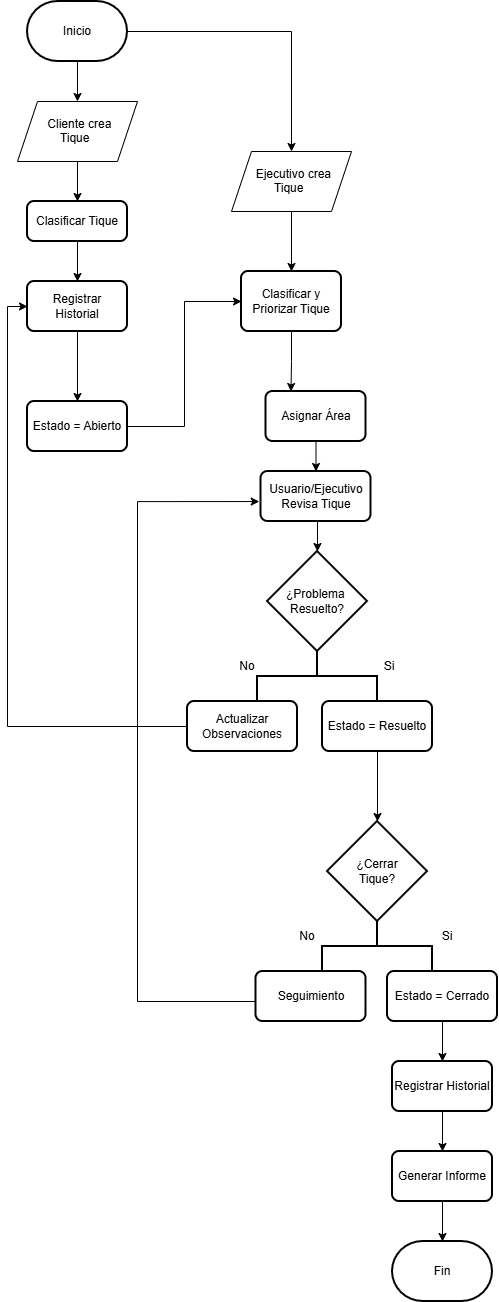

The diagram above was exported from draw.io. Its source (the exported page's mxGraphModel, read from the mxfile embedded in the PNG):
<mxGraphModel dx="1414" dy="829" grid="1" gridSize="10" guides="1" tooltips="1" connect="1" arrows="1" fold="1" page="1" pageScale="1" pageWidth="827" pageHeight="1169" math="0" shadow="0">
  <root>
    <mxCell id="0" />
    <mxCell id="1" parent="0" />
    <mxCell id="sl8nBxm2Ew7BIrb9WgP0-19" edge="1" parent="1" source="sl8nBxm2Ew7BIrb9WgP0-1" style="edgeStyle=orthogonalEdgeStyle;rounded=0;orthogonalLoop=1;jettySize=auto;html=1;exitX=0.5;exitY=1;exitDx=0;exitDy=0;exitPerimeter=0;entryX=0.5;entryY=0;entryDx=0;entryDy=0;" target="sl8nBxm2Ew7BIrb9WgP0-39">
      <mxGeometry relative="1" as="geometry">
        <mxPoint x="260" y="190" as="targetPoint" />
      </mxGeometry>
    </mxCell>
    <mxCell id="d4FkmQwJlkgOnXeOVDmS-2" edge="1" parent="1" source="sl8nBxm2Ew7BIrb9WgP0-1" style="edgeStyle=orthogonalEdgeStyle;rounded=0;orthogonalLoop=1;jettySize=auto;html=1;exitX=1;exitY=0.5;exitDx=0;exitDy=0;exitPerimeter=0;entryX=0.5;entryY=0;entryDx=0;entryDy=0;" target="d4FkmQwJlkgOnXeOVDmS-1">
      <mxGeometry relative="1" as="geometry" />
    </mxCell>
    <mxCell id="sl8nBxm2Ew7BIrb9WgP0-1" parent="1" style="strokeWidth=2;html=1;shape=mxgraph.flowchart.terminator;whiteSpace=wrap;" value="Inicio" vertex="1">
      <mxGeometry height="60" width="100" x="210" y="200" as="geometry" />
    </mxCell>
    <mxCell id="sl8nBxm2Ew7BIrb9WgP0-2" parent="1" style="strokeWidth=2;html=1;shape=mxgraph.flowchart.terminator;whiteSpace=wrap;" value="Fin" vertex="1">
      <mxGeometry height="60" width="100" x="575" y="1440" as="geometry" />
    </mxCell>
    <mxCell id="sl8nBxm2Ew7BIrb9WgP0-20" edge="1" parent="1" source="sl8nBxm2Ew7BIrb9WgP0-39" style="edgeStyle=orthogonalEdgeStyle;rounded=0;orthogonalLoop=1;jettySize=auto;html=1;exitX=0.5;exitY=1;exitDx=0;exitDy=0;entryX=0.5;entryY=0;entryDx=0;entryDy=0;" target="sl8nBxm2Ew7BIrb9WgP0-6">
      <mxGeometry relative="1" as="geometry">
        <mxPoint x="260" y="290.0000000000002" as="sourcePoint" />
      </mxGeometry>
    </mxCell>
    <mxCell id="d4FkmQwJlkgOnXeOVDmS-12" edge="1" parent="1" source="sl8nBxm2Ew7BIrb9WgP0-6" style="edgeStyle=orthogonalEdgeStyle;rounded=0;orthogonalLoop=1;jettySize=auto;html=1;exitX=0.5;exitY=1;exitDx=0;exitDy=0;entryX=0.5;entryY=0;entryDx=0;entryDy=0;" target="sl8nBxm2Ew7BIrb9WgP0-8">
      <mxGeometry relative="1" as="geometry" />
    </mxCell>
    <mxCell id="sl8nBxm2Ew7BIrb9WgP0-6" parent="1" style="rounded=1;whiteSpace=wrap;html=1;absoluteArcSize=1;arcSize=14;strokeWidth=2;" value="Clasificar Tique" vertex="1">
      <mxGeometry height="40" width="100" x="210" y="400" as="geometry" />
    </mxCell>
    <mxCell id="sl8nBxm2Ew7BIrb9WgP0-7" parent="1" style="rounded=1;whiteSpace=wrap;html=1;absoluteArcSize=1;arcSize=14;strokeWidth=2;" value="Estado&amp;nbsp;&lt;span style=&quot;background-color: transparent; color: light-dark(rgb(0, 0, 0), rgb(255, 255, 255));&quot;&gt;= Abierto&lt;/span&gt;" vertex="1">
      <mxGeometry height="50" width="100" x="210" y="600" as="geometry" />
    </mxCell>
    <mxCell id="d4FkmQwJlkgOnXeOVDmS-11" edge="1" parent="1" source="sl8nBxm2Ew7BIrb9WgP0-7" style="edgeStyle=orthogonalEdgeStyle;rounded=0;orthogonalLoop=1;jettySize=auto;html=1;exitX=1;exitY=0.5;exitDx=0;exitDy=0;entryX=0;entryY=0.5;entryDx=0;entryDy=0;" target="d4FkmQwJlkgOnXeOVDmS-4">
      <mxGeometry relative="1" as="geometry" />
    </mxCell>
    <mxCell id="d4FkmQwJlkgOnXeOVDmS-13" edge="1" parent="1" source="sl8nBxm2Ew7BIrb9WgP0-8" style="edgeStyle=orthogonalEdgeStyle;rounded=0;orthogonalLoop=1;jettySize=auto;html=1;exitX=0.5;exitY=1;exitDx=0;exitDy=0;entryX=0.5;entryY=0;entryDx=0;entryDy=0;" target="sl8nBxm2Ew7BIrb9WgP0-7">
      <mxGeometry relative="1" as="geometry" />
    </mxCell>
    <mxCell id="sl8nBxm2Ew7BIrb9WgP0-8" parent="1" style="rounded=1;whiteSpace=wrap;html=1;absoluteArcSize=1;arcSize=14;strokeWidth=2;" value="Registrar&lt;div&gt;Historial&lt;/div&gt;" vertex="1">
      <mxGeometry height="50" width="100" x="210" y="480" as="geometry" />
    </mxCell>
    <mxCell id="sl8nBxm2Ew7BIrb9WgP0-24" edge="1" parent="1" source="sl8nBxm2Ew7BIrb9WgP0-9" style="edgeStyle=orthogonalEdgeStyle;rounded=0;orthogonalLoop=1;jettySize=auto;html=1;exitX=0.5;exitY=1;exitDx=0;exitDy=0;entryX=0.5;entryY=0;entryDx=0;entryDy=0;" target="sl8nBxm2Ew7BIrb9WgP0-10">
      <mxGeometry relative="1" as="geometry" />
    </mxCell>
    <mxCell id="sl8nBxm2Ew7BIrb9WgP0-9" parent="1" style="rounded=1;whiteSpace=wrap;html=1;absoluteArcSize=1;arcSize=14;strokeWidth=2;" value="Asignar Área" vertex="1">
      <mxGeometry height="50" width="100" x="448.5" y="590" as="geometry" />
    </mxCell>
    <mxCell id="sl8nBxm2Ew7BIrb9WgP0-10" parent="1" style="rounded=1;whiteSpace=wrap;html=1;absoluteArcSize=1;arcSize=14;strokeWidth=2;" value="Usuario/Ejecutivo&lt;div&gt;Revisa Tique&lt;/div&gt;" vertex="1">
      <mxGeometry height="50" width="110" x="443.5" y="670" as="geometry" />
    </mxCell>
    <mxCell id="sl8nBxm2Ew7BIrb9WgP0-11" parent="1" style="strokeWidth=2;html=1;shape=mxgraph.flowchart.decision;whiteSpace=wrap;" value="¿Problema&amp;nbsp;&lt;div&gt;Resuelto?&lt;/div&gt;" vertex="1">
      <mxGeometry height="100" width="100" x="450" y="750" as="geometry" />
    </mxCell>
    <mxCell id="sl8nBxm2Ew7BIrb9WgP0-12" parent="1" style="rounded=1;whiteSpace=wrap;html=1;absoluteArcSize=1;arcSize=14;strokeWidth=2;" value="Estado = Resuelto" vertex="1">
      <mxGeometry height="50" width="110" x="505" y="900" as="geometry" />
    </mxCell>
    <mxCell id="sl8nBxm2Ew7BIrb9WgP0-14" parent="1" style="strokeWidth=2;html=1;shape=mxgraph.flowchart.decision;whiteSpace=wrap;" value="¿Cerrar&lt;div&gt;Tique?&lt;/div&gt;" vertex="1">
      <mxGeometry height="100" width="100" x="510" y="1020" as="geometry" />
    </mxCell>
    <mxCell id="sl8nBxm2Ew7BIrb9WgP0-15" parent="1" style="rounded=1;whiteSpace=wrap;html=1;absoluteArcSize=1;arcSize=14;strokeWidth=2;" value="Generar Informe" vertex="1">
      <mxGeometry height="50" width="100" x="575" y="1350" as="geometry" />
    </mxCell>
    <mxCell id="sl8nBxm2Ew7BIrb9WgP0-16" parent="1" style="strokeWidth=2;html=1;shape=mxgraph.flowchart.annotation_2;align=left;labelPosition=right;pointerEvents=1;rotation=90;" value="" vertex="1">
      <mxGeometry height="120" width="50" x="475" y="815" as="geometry" />
    </mxCell>
    <mxCell id="sl8nBxm2Ew7BIrb9WgP0-18" edge="1" parent="1" source="sl8nBxm2Ew7BIrb9WgP0-10" style="edgeStyle=orthogonalEdgeStyle;rounded=0;orthogonalLoop=1;jettySize=auto;html=1;exitX=0.5;exitY=1;exitDx=0;exitDy=0;entryX=0.5;entryY=0;entryDx=0;entryDy=0;entryPerimeter=0;" target="sl8nBxm2Ew7BIrb9WgP0-11">
      <mxGeometry relative="1" as="geometry" />
    </mxCell>
    <mxCell id="sl8nBxm2Ew7BIrb9WgP0-38" edge="1" parent="1" source="sl8nBxm2Ew7BIrb9WgP0-27" style="edgeStyle=orthogonalEdgeStyle;rounded=0;orthogonalLoop=1;jettySize=auto;html=1;exitX=0;exitY=0.5;exitDx=0;exitDy=0;entryX=-0.016;entryY=0.601;entryDx=0;entryDy=0;entryPerimeter=0;" target="sl8nBxm2Ew7BIrb9WgP0-10">
      <mxGeometry relative="1" as="geometry">
        <Array as="points">
          <mxPoint x="448.5" y="1200" />
          <mxPoint x="320" y="1200" />
          <mxPoint x="320" y="700.1" />
        </Array>
        <mxPoint x="390" y="800" as="targetPoint" />
      </mxGeometry>
    </mxCell>
    <mxCell id="sl8nBxm2Ew7BIrb9WgP0-27" parent="1" style="rounded=1;whiteSpace=wrap;html=1;absoluteArcSize=1;arcSize=14;strokeWidth=2;" value="Seguimiento" vertex="1">
      <mxGeometry height="50" width="110" x="438.5" y="1170" as="geometry" />
    </mxCell>
    <mxCell id="sl8nBxm2Ew7BIrb9WgP0-28" parent="1" style="strokeWidth=2;html=1;shape=mxgraph.flowchart.annotation_2;align=left;labelPosition=right;pointerEvents=1;rotation=90;" value="" vertex="1">
      <mxGeometry height="110" width="50" x="535" y="1090" as="geometry" />
    </mxCell>
    <mxCell id="sl8nBxm2Ew7BIrb9WgP0-29" edge="1" parent="1" source="sl8nBxm2Ew7BIrb9WgP0-15" style="edgeStyle=orthogonalEdgeStyle;rounded=0;orthogonalLoop=1;jettySize=auto;html=1;exitX=0.5;exitY=1;exitDx=0;exitDy=0;entryX=0.5;entryY=0;entryDx=0;entryDy=0;entryPerimeter=0;" target="sl8nBxm2Ew7BIrb9WgP0-2">
      <mxGeometry relative="1" as="geometry" />
    </mxCell>
    <mxCell id="d4FkmQwJlkgOnXeOVDmS-10" edge="1" parent="1" source="sl8nBxm2Ew7BIrb9WgP0-30" style="edgeStyle=orthogonalEdgeStyle;rounded=0;orthogonalLoop=1;jettySize=auto;html=1;exitX=0;exitY=0.5;exitDx=0;exitDy=0;entryX=0;entryY=0.5;entryDx=0;entryDy=0;" target="sl8nBxm2Ew7BIrb9WgP0-8">
      <mxGeometry relative="1" as="geometry" />
    </mxCell>
    <mxCell id="sl8nBxm2Ew7BIrb9WgP0-30" parent="1" style="rounded=1;whiteSpace=wrap;html=1;absoluteArcSize=1;arcSize=14;strokeWidth=2;" value="Actualizar&lt;div&gt;Observaciones&lt;/div&gt;" vertex="1">
      <mxGeometry height="50" width="110" x="370" y="900" as="geometry" />
    </mxCell>
    <mxCell id="sl8nBxm2Ew7BIrb9WgP0-35" parent="1" style="text;html=1;whiteSpace=wrap;strokeColor=none;fillColor=none;align=center;verticalAlign=middle;rounded=0;" value="Si" vertex="1">
      <mxGeometry height="30" width="60" x="541.5" y="850" as="geometry" />
    </mxCell>
    <mxCell id="sl8nBxm2Ew7BIrb9WgP0-36" parent="1" style="text;html=1;whiteSpace=wrap;strokeColor=none;fillColor=none;align=center;verticalAlign=middle;rounded=0;" value="No" vertex="1">
      <mxGeometry height="30" width="60" x="400" y="850" as="geometry" />
    </mxCell>
    <mxCell id="sl8nBxm2Ew7BIrb9WgP0-37" parent="1" style="text;html=1;whiteSpace=wrap;strokeColor=none;fillColor=none;align=center;verticalAlign=middle;rounded=0;" value="Si" vertex="1">
      <mxGeometry height="30" width="60" x="600" y="1120" as="geometry" />
    </mxCell>
    <mxCell id="sl8nBxm2Ew7BIrb9WgP0-39" parent="1" style="shape=parallelogram;perimeter=parallelogramPerimeter;whiteSpace=wrap;html=1;shapeInside=1;fixedSize=1;" value="&lt;div&gt;&lt;br&gt;&lt;/div&gt;&lt;div&gt;Cliente crea Tique&lt;/div&gt;" vertex="1">
      <mxGeometry height="60" width="120" x="200" y="300" as="geometry" />
    </mxCell>
    <mxCell id="sl8nBxm2Ew7BIrb9WgP0-40" parent="1" style="text;html=1;whiteSpace=wrap;strokeColor=none;fillColor=none;align=center;verticalAlign=middle;rounded=0;" value="No" vertex="1">
      <mxGeometry height="30" width="60" x="460" y="1120" as="geometry" />
    </mxCell>
    <mxCell id="sl8nBxm2Ew7BIrb9WgP0-42" edge="1" parent="1" source="sl8nBxm2Ew7BIrb9WgP0-12" style="edgeStyle=orthogonalEdgeStyle;rounded=0;orthogonalLoop=1;jettySize=auto;html=1;exitX=0.5;exitY=1;exitDx=0;exitDy=0;entryX=0.5;entryY=0;entryDx=0;entryDy=0;entryPerimeter=0;" target="sl8nBxm2Ew7BIrb9WgP0-14">
      <mxGeometry relative="1" as="geometry" />
    </mxCell>
    <mxCell id="sl8nBxm2Ew7BIrb9WgP0-51" edge="1" parent="1" source="sl8nBxm2Ew7BIrb9WgP0-47" style="edgeStyle=orthogonalEdgeStyle;rounded=0;orthogonalLoop=1;jettySize=auto;html=1;exitX=0.5;exitY=1;exitDx=0;exitDy=0;entryX=0.5;entryY=0;entryDx=0;entryDy=0;" target="sl8nBxm2Ew7BIrb9WgP0-48">
      <mxGeometry relative="1" as="geometry" />
    </mxCell>
    <mxCell id="sl8nBxm2Ew7BIrb9WgP0-47" parent="1" style="rounded=1;whiteSpace=wrap;html=1;absoluteArcSize=1;arcSize=14;strokeWidth=2;" value="Estado = Cerrado" vertex="1">
      <mxGeometry height="50" width="110" x="570" y="1170" as="geometry" />
    </mxCell>
    <mxCell id="sl8nBxm2Ew7BIrb9WgP0-52" edge="1" parent="1" source="sl8nBxm2Ew7BIrb9WgP0-48" style="edgeStyle=orthogonalEdgeStyle;rounded=0;orthogonalLoop=1;jettySize=auto;html=1;exitX=0.5;exitY=1;exitDx=0;exitDy=0;entryX=0.5;entryY=0;entryDx=0;entryDy=0;" target="sl8nBxm2Ew7BIrb9WgP0-15">
      <mxGeometry relative="1" as="geometry" />
    </mxCell>
    <mxCell id="sl8nBxm2Ew7BIrb9WgP0-48" parent="1" style="rounded=1;whiteSpace=wrap;html=1;absoluteArcSize=1;arcSize=14;strokeWidth=2;" value="Registrar Historial" vertex="1">
      <mxGeometry height="50" width="100" x="575" y="1260" as="geometry" />
    </mxCell>
    <mxCell id="d4FkmQwJlkgOnXeOVDmS-5" edge="1" parent="1" source="d4FkmQwJlkgOnXeOVDmS-1" style="edgeStyle=orthogonalEdgeStyle;rounded=0;orthogonalLoop=1;jettySize=auto;html=1;exitX=0.5;exitY=1;exitDx=0;exitDy=0;entryX=0.5;entryY=0;entryDx=0;entryDy=0;" target="d4FkmQwJlkgOnXeOVDmS-4">
      <mxGeometry relative="1" as="geometry" />
    </mxCell>
    <mxCell id="d4FkmQwJlkgOnXeOVDmS-1" parent="1" style="shape=parallelogram;perimeter=parallelogramPerimeter;whiteSpace=wrap;html=1;shapeInside=1;fixedSize=1;" value="&lt;div&gt;&lt;br&gt;&lt;/div&gt;&lt;div&gt;Ejecutivo crea Tique&lt;/div&gt;" vertex="1">
      <mxGeometry height="60" width="120" x="414" y="350" as="geometry" />
    </mxCell>
    <mxCell id="d4FkmQwJlkgOnXeOVDmS-8" edge="1" parent="1" source="d4FkmQwJlkgOnXeOVDmS-4" style="edgeStyle=orthogonalEdgeStyle;rounded=0;orthogonalLoop=1;jettySize=auto;html=1;exitX=0.5;exitY=1;exitDx=0;exitDy=0;entryX=0.25;entryY=0;entryDx=0;entryDy=0;" target="sl8nBxm2Ew7BIrb9WgP0-9">
      <mxGeometry relative="1" as="geometry" />
    </mxCell>
    <mxCell id="d4FkmQwJlkgOnXeOVDmS-4" parent="1" style="rounded=1;whiteSpace=wrap;html=1;absoluteArcSize=1;arcSize=14;strokeWidth=2;" value="Clasificar y Priorizar Tique" vertex="1">
      <mxGeometry height="60" width="100" x="424" y="470" as="geometry" />
    </mxCell>
  </root>
</mxGraphModel>